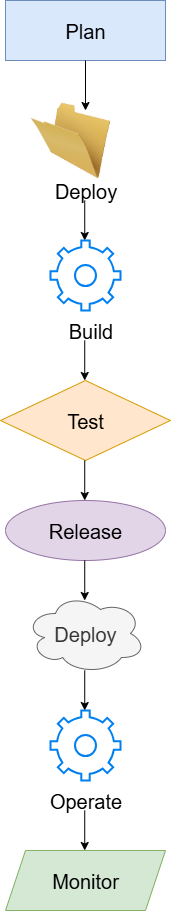

The diagram above was exported from draw.io. Its source (the exported page's mxGraphModel, read from the mxfile embedded in the PNG):
<mxGraphModel dx="1603" dy="865" grid="1" gridSize="10" guides="1" tooltips="1" connect="1" arrows="1" fold="1" page="1" pageScale="1" pageWidth="850" pageHeight="1100" math="0" shadow="0">
  <root>
    <mxCell id="0" />
    <mxCell id="1" parent="0" />
    <mxCell id="x84EpGE1qw5q5cETTlEJ-1" value="&lt;font style=&quot;font-size: 20px;&quot;&gt;Plan&lt;/font&gt;" style="rounded=0;whiteSpace=wrap;html=1;strokeColor=#6c8ebf;fillColor=#dae8fc;" vertex="1" parent="1">
      <mxGeometry x="320" y="20" width="160" height="60" as="geometry" />
    </mxCell>
    <mxCell id="x84EpGE1qw5q5cETTlEJ-4" value="&lt;font style=&quot;font-size: 20px;&quot;&gt;Test&lt;/font&gt;" style="rhombus;whiteSpace=wrap;html=1;fillColor=#ffe6cc;strokeColor=#d79b00;" vertex="1" parent="1">
      <mxGeometry x="315" y="400" width="170" height="80" as="geometry" />
    </mxCell>
    <mxCell id="x84EpGE1qw5q5cETTlEJ-5" value="&lt;span style=&quot;font-size: 20px;&quot;&gt;Release&lt;/span&gt;" style="ellipse;whiteSpace=wrap;html=1;fillColor=#e1d5e7;strokeColor=#9673a6;" vertex="1" parent="1">
      <mxGeometry x="320" y="520" width="160" height="60" as="geometry" />
    </mxCell>
    <mxCell id="x84EpGE1qw5q5cETTlEJ-8" value="&lt;font style=&quot;font-size: 20px;&quot;&gt;Monitor&lt;/font&gt;" style="shape=parallelogram;perimeter=parallelogramPerimeter;whiteSpace=wrap;html=1;fixedSize=1;fillColor=#d5e8d4;strokeColor=#82b366;" vertex="1" parent="1">
      <mxGeometry x="320" y="870" width="160" height="60" as="geometry" />
    </mxCell>
    <mxCell id="x84EpGE1qw5q5cETTlEJ-9" value="" style="endArrow=classic;html=1;rounded=0;exitX=0.5;exitY=1;exitDx=0;exitDy=0;" edge="1" parent="1" source="x84EpGE1qw5q5cETTlEJ-1">
      <mxGeometry width="50" height="50" relative="1" as="geometry">
        <mxPoint x="400" y="380" as="sourcePoint" />
        <mxPoint x="400" y="130" as="targetPoint" />
      </mxGeometry>
    </mxCell>
    <mxCell id="x84EpGE1qw5q5cETTlEJ-10" value="" style="endArrow=classic;html=1;rounded=0;exitX=0.5;exitY=1;exitDx=0;exitDy=0;" edge="1" parent="1">
      <mxGeometry width="50" height="50" relative="1" as="geometry">
        <mxPoint x="399.23" y="220" as="sourcePoint" />
        <mxPoint x="399.23" y="260" as="targetPoint" />
      </mxGeometry>
    </mxCell>
    <mxCell id="x84EpGE1qw5q5cETTlEJ-11" value="" style="endArrow=classic;html=1;rounded=0;exitX=0.5;exitY=1;exitDx=0;exitDy=0;" edge="1" parent="1">
      <mxGeometry width="50" height="50" relative="1" as="geometry">
        <mxPoint x="399.23" y="690" as="sourcePoint" />
        <mxPoint x="399.23" y="730" as="targetPoint" />
      </mxGeometry>
    </mxCell>
    <mxCell id="x84EpGE1qw5q5cETTlEJ-12" value="" style="endArrow=classic;html=1;rounded=0;exitX=0.5;exitY=1;exitDx=0;exitDy=0;" edge="1" parent="1">
      <mxGeometry width="50" height="50" relative="1" as="geometry">
        <mxPoint x="399.23" y="360" as="sourcePoint" />
        <mxPoint x="399.23" y="400" as="targetPoint" />
      </mxGeometry>
    </mxCell>
    <mxCell id="x84EpGE1qw5q5cETTlEJ-13" value="" style="endArrow=classic;html=1;rounded=0;exitX=0.5;exitY=1;exitDx=0;exitDy=0;" edge="1" parent="1">
      <mxGeometry width="50" height="50" relative="1" as="geometry">
        <mxPoint x="399.23" y="480" as="sourcePoint" />
        <mxPoint x="399.23" y="520" as="targetPoint" />
      </mxGeometry>
    </mxCell>
    <mxCell id="x84EpGE1qw5q5cETTlEJ-14" value="" style="endArrow=classic;html=1;rounded=0;exitX=0.5;exitY=1;exitDx=0;exitDy=0;" edge="1" parent="1">
      <mxGeometry width="50" height="50" relative="1" as="geometry">
        <mxPoint x="399.23" y="580" as="sourcePoint" />
        <mxPoint x="399.23" y="620" as="targetPoint" />
      </mxGeometry>
    </mxCell>
    <mxCell id="x84EpGE1qw5q5cETTlEJ-15" value="" style="endArrow=classic;html=1;rounded=0;exitX=0.5;exitY=1;exitDx=0;exitDy=0;" edge="1" parent="1">
      <mxGeometry width="50" height="50" relative="1" as="geometry">
        <mxPoint x="399.23" y="830" as="sourcePoint" />
        <mxPoint x="399.23" y="870" as="targetPoint" />
      </mxGeometry>
    </mxCell>
    <mxCell id="x84EpGE1qw5q5cETTlEJ-16" value="" style="image;html=1;image=img/lib/clip_art/general/Empty_Folder_128x128.png" vertex="1" parent="1">
      <mxGeometry x="345" y="120" width="80" height="80" as="geometry" />
    </mxCell>
    <mxCell id="x84EpGE1qw5q5cETTlEJ-17" value="&lt;font style=&quot;font-size: 20px;&quot;&gt;Deploy&lt;/font&gt;" style="text;html=1;align=center;verticalAlign=middle;resizable=0;points=[];autosize=1;strokeColor=none;fillColor=none;" vertex="1" parent="1">
      <mxGeometry x="355" y="190" width="90" height="40" as="geometry" />
    </mxCell>
    <mxCell id="x84EpGE1qw5q5cETTlEJ-18" value="" style="html=1;verticalLabelPosition=bottom;align=center;labelBackgroundColor=#ffffff;verticalAlign=top;strokeWidth=2;strokeColor=#0080F0;shadow=0;dashed=0;shape=mxgraph.ios7.icons.settings;" vertex="1" parent="1">
      <mxGeometry x="365" y="260" width="70" height="70" as="geometry" />
    </mxCell>
    <mxCell id="x84EpGE1qw5q5cETTlEJ-19" value="&lt;font style=&quot;font-size: 20px;&quot;&gt;Build&lt;/font&gt;" style="text;html=1;align=center;verticalAlign=middle;resizable=0;points=[];autosize=1;strokeColor=none;fillColor=none;" vertex="1" parent="1">
      <mxGeometry x="370" y="330" width="70" height="40" as="geometry" />
    </mxCell>
    <mxCell id="x84EpGE1qw5q5cETTlEJ-21" value="" style="html=1;verticalLabelPosition=bottom;align=center;labelBackgroundColor=#ffffff;verticalAlign=top;strokeWidth=2;strokeColor=#0080F0;shadow=0;dashed=0;shape=mxgraph.ios7.icons.settings;" vertex="1" parent="1">
      <mxGeometry x="365" y="730" width="70" height="70" as="geometry" />
    </mxCell>
    <mxCell id="x84EpGE1qw5q5cETTlEJ-22" value="&lt;font style=&quot;font-size: 20px;&quot;&gt;Operate&lt;/font&gt;" style="text;html=1;align=center;verticalAlign=middle;resizable=0;points=[];autosize=1;strokeColor=none;fillColor=none;" vertex="1" parent="1">
      <mxGeometry x="350" y="800" width="100" height="40" as="geometry" />
    </mxCell>
    <mxCell id="x84EpGE1qw5q5cETTlEJ-23" value="&lt;font style=&quot;font-size: 20px;&quot;&gt;Deploy&lt;/font&gt;" style="ellipse;shape=cloud;whiteSpace=wrap;html=1;fillColor=#f5f5f5;fontColor=#333333;strokeColor=#666666;" vertex="1" parent="1">
      <mxGeometry x="340" y="613" width="120" height="80" as="geometry" />
    </mxCell>
  </root>
</mxGraphModel>